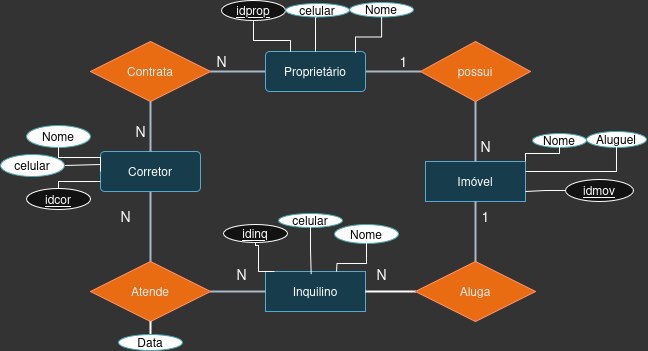

The diagram above was exported from draw.io. Its source (the exported page's mxGraphModel, read from the mxfile embedded in the PNG):
<mxGraphModel dx="601" dy="306" grid="0" gridSize="10" guides="1" tooltips="1" connect="1" arrows="1" fold="1" page="1" pageScale="1" pageWidth="850" pageHeight="1100" background="light-dark(#FFFFFF,#333333)" math="0" shadow="0" extFonts="Permanent Marker^https://fonts.googleapis.com/css?family=Permanent+Marker">
  <root>
    <mxCell id="0" />
    <mxCell id="1" parent="0" />
    <mxCell id="WGJcEww4dch3cc2adlyA-2" value="Imóvel" style="whiteSpace=wrap;html=1;align=center;fillColor=#b1ddf0;strokeColor=#10739e;" parent="1" vertex="1">
      <mxGeometry x="485" y="190" width="100" height="40" as="geometry" />
    </mxCell>
    <mxCell id="WGJcEww4dch3cc2adlyA-3" value="Inquilino" style="whiteSpace=wrap;html=1;align=center;fillColor=#b1ddf0;strokeColor=#10739e;" parent="1" vertex="1">
      <mxGeometry x="325" y="300" width="100" height="40" as="geometry" />
    </mxCell>
    <mxCell id="WGJcEww4dch3cc2adlyA-19" style="edgeStyle=orthogonalEdgeStyle;rounded=0;orthogonalLoop=1;jettySize=auto;html=1;exitX=0.5;exitY=1;exitDx=0;exitDy=0;entryX=0.5;entryY=0;entryDx=0;entryDy=0;strokeWidth=2;endArrow=none;startFill=0;fillColor=#647687;strokeColor=#314354;" parent="1" source="WGJcEww4dch3cc2adlyA-4" target="WGJcEww4dch3cc2adlyA-8" edge="1">
      <mxGeometry relative="1" as="geometry" />
    </mxCell>
    <mxCell id="WGJcEww4dch3cc2adlyA-4" value="Corretor" style="rounded=1;arcSize=10;whiteSpace=wrap;html=1;align=center;fillColor=#b1ddf0;strokeColor=#10739e;" parent="1" vertex="1">
      <mxGeometry x="160" y="180" width="100" height="40" as="geometry" />
    </mxCell>
    <mxCell id="WGJcEww4dch3cc2adlyA-10" value="" style="edgeStyle=orthogonalEdgeStyle;rounded=0;orthogonalLoop=1;jettySize=auto;html=1;exitX=1;exitY=0.5;exitDx=0;exitDy=0;entryX=0;entryY=0.5;entryDx=0;entryDy=0;strokeWidth=2;endArrow=none;startFill=0;fillColor=#647687;strokeColor=#314354;" parent="1" source="WGJcEww4dch3cc2adlyA-5" target="WGJcEww4dch3cc2adlyA-6" edge="1">
      <mxGeometry relative="1" as="geometry" />
    </mxCell>
    <mxCell id="WGJcEww4dch3cc2adlyA-23" value="1" style="edgeLabel;html=1;align=center;verticalAlign=middle;resizable=0;points=[];fontSize=14;labelBackgroundColor=none;" parent="WGJcEww4dch3cc2adlyA-10" vertex="1" connectable="0">
      <mxGeometry x="0.3455" y="-3" relative="1" as="geometry">
        <mxPoint y="-13" as="offset" />
      </mxGeometry>
    </mxCell>
    <mxCell id="WGJcEww4dch3cc2adlyA-11" style="edgeStyle=orthogonalEdgeStyle;rounded=0;orthogonalLoop=1;jettySize=auto;html=1;exitX=0;exitY=0.5;exitDx=0;exitDy=0;entryX=1;entryY=0.5;entryDx=0;entryDy=0;strokeWidth=2;endArrow=none;startFill=0;fillColor=#647687;strokeColor=#314354;" parent="1" source="WGJcEww4dch3cc2adlyA-5" target="WGJcEww4dch3cc2adlyA-7" edge="1">
      <mxGeometry relative="1" as="geometry" />
    </mxCell>
    <mxCell id="WGJcEww4dch3cc2adlyA-22" value="N" style="edgeLabel;html=1;align=center;verticalAlign=middle;resizable=0;points=[];fontSize=14;labelBackgroundColor=none;" parent="WGJcEww4dch3cc2adlyA-11" vertex="1" connectable="0">
      <mxGeometry x="0.6" y="2" relative="1" as="geometry">
        <mxPoint y="-12" as="offset" />
      </mxGeometry>
    </mxCell>
    <mxCell id="WGJcEww4dch3cc2adlyA-5" value="Proprietário" style="rounded=1;arcSize=10;whiteSpace=wrap;html=1;align=center;fillColor=#b1ddf0;strokeColor=#10739e;" parent="1" vertex="1">
      <mxGeometry x="325" y="80" width="100" height="40" as="geometry" />
    </mxCell>
    <mxCell id="WGJcEww4dch3cc2adlyA-16" style="edgeStyle=orthogonalEdgeStyle;rounded=0;orthogonalLoop=1;jettySize=auto;html=1;exitX=0.5;exitY=1;exitDx=0;exitDy=0;entryX=0.5;entryY=0;entryDx=0;entryDy=0;strokeWidth=2;endArrow=none;startFill=0;fillColor=#647687;strokeColor=#314354;" parent="1" source="WGJcEww4dch3cc2adlyA-6" target="WGJcEww4dch3cc2adlyA-2" edge="1">
      <mxGeometry relative="1" as="geometry" />
    </mxCell>
    <mxCell id="WGJcEww4dch3cc2adlyA-6" value="possui" style="shape=rhombus;perimeter=rhombusPerimeter;whiteSpace=wrap;html=1;align=center;fillColor=#fa6800;fontColor=#000000;strokeColor=#C73500;" parent="1" vertex="1">
      <mxGeometry x="480" y="70" width="110" height="60" as="geometry" />
    </mxCell>
    <mxCell id="WGJcEww4dch3cc2adlyA-12" value="&lt;font style=&quot;font-size: 14px;&quot;&gt;N&lt;/font&gt;" style="edgeStyle=orthogonalEdgeStyle;rounded=0;orthogonalLoop=1;jettySize=auto;html=1;exitX=0.5;exitY=1;exitDx=0;exitDy=0;entryX=0.5;entryY=0;entryDx=0;entryDy=0;endArrow=none;startFill=0;strokeWidth=2;fillColor=#647687;strokeColor=#314354;labelBackgroundColor=none;" parent="1" source="WGJcEww4dch3cc2adlyA-7" target="WGJcEww4dch3cc2adlyA-4" edge="1">
      <mxGeometry x="0.2138" y="-10" relative="1" as="geometry">
        <mxPoint as="offset" />
      </mxGeometry>
    </mxCell>
    <mxCell id="WGJcEww4dch3cc2adlyA-7" value="Contrata" style="shape=rhombus;perimeter=rhombusPerimeter;whiteSpace=wrap;html=1;align=center;fillColor=#fa6800;fontColor=#000000;strokeColor=#C73500;" parent="1" vertex="1">
      <mxGeometry x="150" y="70" width="120" height="60" as="geometry" />
    </mxCell>
    <mxCell id="WGJcEww4dch3cc2adlyA-20" style="edgeStyle=orthogonalEdgeStyle;rounded=0;orthogonalLoop=1;jettySize=auto;html=1;exitX=1;exitY=0.5;exitDx=0;exitDy=0;entryX=0;entryY=0.5;entryDx=0;entryDy=0;strokeWidth=2;endArrow=none;startFill=0;fillColor=#647687;strokeColor=#314354;" parent="1" source="WGJcEww4dch3cc2adlyA-8" target="WGJcEww4dch3cc2adlyA-3" edge="1">
      <mxGeometry relative="1" as="geometry" />
    </mxCell>
    <mxCell id="WGJcEww4dch3cc2adlyA-8" value="Atende" style="shape=rhombus;perimeter=rhombusPerimeter;whiteSpace=wrap;html=1;align=center;fillColor=#fa6800;fontColor=#000000;strokeColor=#C73500;" parent="1" vertex="1">
      <mxGeometry x="150" y="290" width="120" height="60" as="geometry" />
    </mxCell>
    <mxCell id="WGJcEww4dch3cc2adlyA-17" style="edgeStyle=orthogonalEdgeStyle;rounded=0;orthogonalLoop=1;jettySize=auto;html=1;exitX=0.5;exitY=0;exitDx=0;exitDy=0;entryX=0.5;entryY=1;entryDx=0;entryDy=0;strokeWidth=2;endArrow=none;startFill=0;fillColor=#647687;strokeColor=#314354;" parent="1" source="WGJcEww4dch3cc2adlyA-9" target="WGJcEww4dch3cc2adlyA-2" edge="1">
      <mxGeometry relative="1" as="geometry" />
    </mxCell>
    <mxCell id="WGJcEww4dch3cc2adlyA-18" style="edgeStyle=orthogonalEdgeStyle;rounded=0;orthogonalLoop=1;jettySize=auto;html=1;exitX=0;exitY=0.5;exitDx=0;exitDy=0;entryX=1;entryY=0.5;entryDx=0;entryDy=0;strokeWidth=2;endArrow=none;startFill=0;" parent="1" source="WGJcEww4dch3cc2adlyA-9" target="WGJcEww4dch3cc2adlyA-3" edge="1">
      <mxGeometry relative="1" as="geometry" />
    </mxCell>
    <mxCell id="WGJcEww4dch3cc2adlyA-9" value="Aluga" style="shape=rhombus;perimeter=rhombusPerimeter;whiteSpace=wrap;html=1;align=center;fillColor=#fa6800;fontColor=#000000;strokeColor=#C73500;" parent="1" vertex="1">
      <mxGeometry x="475" y="290" width="120" height="60" as="geometry" />
    </mxCell>
    <mxCell id="WGJcEww4dch3cc2adlyA-24" value="N" style="text;html=1;align=center;verticalAlign=middle;resizable=0;points=[];autosize=1;strokeColor=none;fillColor=none;fontSize=14;" parent="1" vertex="1">
      <mxGeometry x="530" y="160" width="30" height="30" as="geometry" />
    </mxCell>
    <mxCell id="WGJcEww4dch3cc2adlyA-25" value="1" style="text;html=1;align=center;verticalAlign=middle;resizable=0;points=[];autosize=1;strokeColor=none;fillColor=none;fontSize=14;" parent="1" vertex="1">
      <mxGeometry x="530" y="230" width="30" height="30" as="geometry" />
    </mxCell>
    <mxCell id="WGJcEww4dch3cc2adlyA-26" value="N" style="text;html=1;align=center;verticalAlign=middle;resizable=0;points=[];autosize=1;strokeColor=none;fillColor=none;fontSize=14;" parent="1" vertex="1">
      <mxGeometry x="426" y="288" width="30" height="30" as="geometry" />
    </mxCell>
    <mxCell id="WGJcEww4dch3cc2adlyA-27" value="N" style="text;html=1;align=center;verticalAlign=middle;resizable=0;points=[];autosize=1;strokeColor=none;fillColor=none;fontSize=14;" parent="1" vertex="1">
      <mxGeometry x="286" y="288" width="30" height="30" as="geometry" />
    </mxCell>
    <mxCell id="WGJcEww4dch3cc2adlyA-28" value="N" style="text;html=1;align=center;verticalAlign=middle;resizable=0;points=[];autosize=1;strokeColor=none;fillColor=none;fontSize=14;" parent="1" vertex="1">
      <mxGeometry x="170" y="230" width="30" height="30" as="geometry" />
    </mxCell>
    <mxCell id="MVinQVvAdqPkKzl_SMJg-2" style="edgeStyle=orthogonalEdgeStyle;rounded=0;orthogonalLoop=1;jettySize=auto;html=1;exitX=0.5;exitY=1;exitDx=0;exitDy=0;entryX=0.25;entryY=0;entryDx=0;entryDy=0;endArrow=none;startFill=0;" edge="1" parent="1" source="WGJcEww4dch3cc2adlyA-29" target="WGJcEww4dch3cc2adlyA-5">
      <mxGeometry relative="1" as="geometry" />
    </mxCell>
    <mxCell id="WGJcEww4dch3cc2adlyA-29" value="idprop" style="ellipse;whiteSpace=wrap;html=1;align=center;fontStyle=4;fillColor=default;" parent="1" vertex="1">
      <mxGeometry x="281" y="29" width="64" height="20" as="geometry" />
    </mxCell>
    <mxCell id="MVinQVvAdqPkKzl_SMJg-6" value="Nome" style="ellipse;whiteSpace=wrap;html=1;align=center;labelBorderColor=none;fillColor=light-dark(#B0E3E6,#FFFFFF);strokeColor=#0e8088;fontColor=light-dark(#000000,#000000);" vertex="1" parent="1">
      <mxGeometry x="409" y="31" width="64" height="14.5" as="geometry" />
    </mxCell>
    <mxCell id="MVinQVvAdqPkKzl_SMJg-7" style="edgeStyle=orthogonalEdgeStyle;rounded=0;orthogonalLoop=1;jettySize=auto;html=1;exitX=0.5;exitY=1;exitDx=0;exitDy=0;entryX=0.899;entryY=0.04;entryDx=0;entryDy=0;entryPerimeter=0;endArrow=none;startFill=0;" edge="1" parent="1" source="MVinQVvAdqPkKzl_SMJg-6" target="WGJcEww4dch3cc2adlyA-5">
      <mxGeometry relative="1" as="geometry" />
    </mxCell>
    <mxCell id="MVinQVvAdqPkKzl_SMJg-8" value="Nome" style="ellipse;whiteSpace=wrap;html=1;align=center;labelBorderColor=none;fillColor=light-dark(#B0E3E6,#FFFFFF);strokeColor=#0e8088;fontColor=light-dark(#000000,#000000);" vertex="1" parent="1">
      <mxGeometry x="86" y="154" width="64" height="22" as="geometry" />
    </mxCell>
    <mxCell id="MVinQVvAdqPkKzl_SMJg-9" style="edgeStyle=orthogonalEdgeStyle;rounded=0;orthogonalLoop=1;jettySize=auto;html=1;exitX=0.5;exitY=1;exitDx=0;exitDy=0;endArrow=none;startFill=0;entryX=0;entryY=0.5;entryDx=0;entryDy=0;" edge="1" parent="1" source="MVinQVvAdqPkKzl_SMJg-8" target="WGJcEww4dch3cc2adlyA-4">
      <mxGeometry relative="1" as="geometry">
        <mxPoint x="118" y="213" as="targetPoint" />
        <Array as="points">
          <mxPoint x="118" y="186" />
          <mxPoint x="160" y="186" />
        </Array>
      </mxGeometry>
    </mxCell>
    <mxCell id="MVinQVvAdqPkKzl_SMJg-12" style="edgeStyle=orthogonalEdgeStyle;rounded=0;orthogonalLoop=1;jettySize=auto;html=1;exitX=0.5;exitY=0;exitDx=0;exitDy=0;entryX=0;entryY=0.75;entryDx=0;entryDy=0;endArrow=none;startFill=0;" edge="1" parent="1" source="MVinQVvAdqPkKzl_SMJg-11" target="WGJcEww4dch3cc2adlyA-4">
      <mxGeometry relative="1" as="geometry">
        <Array as="points">
          <mxPoint x="118" y="210" />
        </Array>
      </mxGeometry>
    </mxCell>
    <mxCell id="MVinQVvAdqPkKzl_SMJg-11" value="idcor" style="ellipse;whiteSpace=wrap;html=1;align=center;fontStyle=4;fillColor=default;" vertex="1" parent="1">
      <mxGeometry x="86" y="217" width="64" height="21" as="geometry" />
    </mxCell>
    <mxCell id="MVinQVvAdqPkKzl_SMJg-13" value="Nome" style="ellipse;whiteSpace=wrap;html=1;align=center;labelBorderColor=none;fillColor=light-dark(#B0E3E6,#FFFFFF);strokeColor=#0e8088;fontColor=light-dark(#000000,#000000);" vertex="1" parent="1">
      <mxGeometry x="592" y="162" width="54" height="14" as="geometry" />
    </mxCell>
    <mxCell id="MVinQVvAdqPkKzl_SMJg-14" style="edgeStyle=orthogonalEdgeStyle;rounded=0;orthogonalLoop=1;jettySize=auto;html=1;exitX=0.5;exitY=1;exitDx=0;exitDy=0;entryX=1;entryY=0;entryDx=0;entryDy=0;endArrow=none;startFill=0;" edge="1" parent="1" source="MVinQVvAdqPkKzl_SMJg-13" target="WGJcEww4dch3cc2adlyA-2">
      <mxGeometry relative="1" as="geometry">
        <mxPoint x="624" y="209" as="targetPoint" />
        <Array as="points">
          <mxPoint x="619" y="182" />
          <mxPoint x="585" y="182" />
        </Array>
      </mxGeometry>
    </mxCell>
    <mxCell id="MVinQVvAdqPkKzl_SMJg-15" value="Aluguel" style="ellipse;whiteSpace=wrap;html=1;align=center;labelBorderColor=none;fillColor=light-dark(#B0E3E6,#FFFFFF);strokeColor=#0e8088;fontColor=light-dark(#000000,#000000);" vertex="1" parent="1">
      <mxGeometry x="646" y="160" width="60" height="16" as="geometry" />
    </mxCell>
    <mxCell id="MVinQVvAdqPkKzl_SMJg-16" style="edgeStyle=orthogonalEdgeStyle;rounded=0;orthogonalLoop=1;jettySize=auto;html=1;exitX=0.5;exitY=1;exitDx=0;exitDy=0;entryX=1;entryY=0.25;entryDx=0;entryDy=0;endArrow=none;startFill=0;" edge="1" parent="1" source="MVinQVvAdqPkKzl_SMJg-15" target="WGJcEww4dch3cc2adlyA-2">
      <mxGeometry relative="1" as="geometry">
        <mxPoint x="688" y="209" as="targetPoint" />
      </mxGeometry>
    </mxCell>
    <mxCell id="MVinQVvAdqPkKzl_SMJg-19" style="edgeStyle=orthogonalEdgeStyle;rounded=0;orthogonalLoop=1;jettySize=auto;html=1;exitX=0;exitY=0.5;exitDx=0;exitDy=0;entryX=1;entryY=0.75;entryDx=0;entryDy=0;endArrow=none;startFill=0;" edge="1" parent="1" source="MVinQVvAdqPkKzl_SMJg-18" target="WGJcEww4dch3cc2adlyA-2">
      <mxGeometry relative="1" as="geometry" />
    </mxCell>
    <mxCell id="MVinQVvAdqPkKzl_SMJg-18" value="idmov" style="ellipse;whiteSpace=wrap;html=1;align=center;fontStyle=4;fillColor=default;" vertex="1" parent="1">
      <mxGeometry x="625" y="208" width="68" height="22" as="geometry" />
    </mxCell>
    <mxCell id="MVinQVvAdqPkKzl_SMJg-20" style="edgeStyle=orthogonalEdgeStyle;rounded=0;orthogonalLoop=1;jettySize=auto;html=1;exitX=0.5;exitY=1;exitDx=0;exitDy=0;entryX=0.25;entryY=0;entryDx=0;entryDy=0;endArrow=none;startFill=0;" edge="1" parent="1" source="MVinQVvAdqPkKzl_SMJg-21">
      <mxGeometry relative="1" as="geometry">
        <mxPoint x="334" y="300" as="targetPoint" />
        <Array as="points">
          <mxPoint x="318" y="274" />
          <mxPoint x="318" y="300" />
        </Array>
      </mxGeometry>
    </mxCell>
    <mxCell id="MVinQVvAdqPkKzl_SMJg-21" value="idinq" style="ellipse;whiteSpace=wrap;html=1;align=center;fontStyle=4;fillColor=default;" vertex="1" parent="1">
      <mxGeometry x="283" y="253" width="64" height="18" as="geometry" />
    </mxCell>
    <mxCell id="MVinQVvAdqPkKzl_SMJg-24" value="Nome" style="ellipse;whiteSpace=wrap;html=1;align=center;labelBorderColor=none;fillColor=light-dark(#B0E3E6,#FFFFFF);strokeColor=#0e8088;fontColor=light-dark(#000000,#000000);" vertex="1" parent="1">
      <mxGeometry x="394" y="253" width="64" height="19" as="geometry" />
    </mxCell>
    <mxCell id="MVinQVvAdqPkKzl_SMJg-25" style="edgeStyle=orthogonalEdgeStyle;rounded=0;orthogonalLoop=1;jettySize=auto;html=1;exitX=0.5;exitY=1;exitDx=0;exitDy=0;entryX=0.899;entryY=0.04;entryDx=0;entryDy=0;entryPerimeter=0;endArrow=none;startFill=0;" edge="1" parent="1" source="MVinQVvAdqPkKzl_SMJg-24">
      <mxGeometry relative="1" as="geometry">
        <mxPoint x="396" y="300" as="targetPoint" />
      </mxGeometry>
    </mxCell>
    <mxCell id="MVinQVvAdqPkKzl_SMJg-27" style="edgeStyle=orthogonalEdgeStyle;rounded=0;orthogonalLoop=1;jettySize=auto;html=1;exitX=1;exitY=0.5;exitDx=0;exitDy=0;entryX=0;entryY=0.25;entryDx=0;entryDy=0;endArrow=none;startFill=0;" edge="1" parent="1" source="MVinQVvAdqPkKzl_SMJg-26" target="WGJcEww4dch3cc2adlyA-4">
      <mxGeometry relative="1" as="geometry">
        <Array as="points">
          <mxPoint x="160" y="193" />
        </Array>
      </mxGeometry>
    </mxCell>
    <mxCell id="MVinQVvAdqPkKzl_SMJg-26" value="celular" style="ellipse;whiteSpace=wrap;html=1;align=center;labelBorderColor=none;fillColor=light-dark(#B0E3E6,#FFFFFF);strokeColor=#0e8088;fontColor=light-dark(#000000,#000000);" vertex="1" parent="1">
      <mxGeometry x="60" y="183" width="64" height="22" as="geometry" />
    </mxCell>
    <mxCell id="MVinQVvAdqPkKzl_SMJg-29" style="edgeStyle=orthogonalEdgeStyle;rounded=0;orthogonalLoop=1;jettySize=auto;html=1;exitX=0.5;exitY=0;exitDx=0;exitDy=0;entryX=0.5;entryY=1;entryDx=0;entryDy=0;strokeWidth=2;endArrow=none;startFill=0;" edge="1" parent="1" source="MVinQVvAdqPkKzl_SMJg-28" target="WGJcEww4dch3cc2adlyA-8">
      <mxGeometry relative="1" as="geometry" />
    </mxCell>
    <mxCell id="MVinQVvAdqPkKzl_SMJg-28" value="Data" style="ellipse;whiteSpace=wrap;html=1;align=center;labelBorderColor=none;fillColor=light-dark(#B0E3E6,#FFFFFF);strokeColor=#0e8088;fontColor=light-dark(#000000,#000000);" vertex="1" parent="1">
      <mxGeometry x="178" y="363" width="64" height="16" as="geometry" />
    </mxCell>
    <mxCell id="MVinQVvAdqPkKzl_SMJg-31" style="edgeStyle=orthogonalEdgeStyle;rounded=0;orthogonalLoop=1;jettySize=auto;html=1;exitX=0.5;exitY=1;exitDx=0;exitDy=0;entryX=0.5;entryY=0;entryDx=0;entryDy=0;endArrow=none;startFill=0;strokeWidth=1;" edge="1" parent="1" source="MVinQVvAdqPkKzl_SMJg-30" target="WGJcEww4dch3cc2adlyA-5">
      <mxGeometry relative="1" as="geometry" />
    </mxCell>
    <mxCell id="MVinQVvAdqPkKzl_SMJg-30" value="celular" style="ellipse;whiteSpace=wrap;html=1;align=center;labelBorderColor=none;fillColor=light-dark(#B0E3E6,#FFFFFF);strokeColor=#0e8088;fontColor=light-dark(#000000,#000000);" vertex="1" parent="1">
      <mxGeometry x="345" y="32" width="64" height="13.5" as="geometry" />
    </mxCell>
    <mxCell id="MVinQVvAdqPkKzl_SMJg-32" value="celular" style="ellipse;whiteSpace=wrap;html=1;align=center;labelBorderColor=none;fillColor=light-dark(#B0E3E6,#FFFFFF);strokeColor=#0e8088;fontColor=light-dark(#000000,#000000);" vertex="1" parent="1">
      <mxGeometry x="338" y="242" width="64" height="14" as="geometry" />
    </mxCell>
    <mxCell id="MVinQVvAdqPkKzl_SMJg-33" style="edgeStyle=orthogonalEdgeStyle;rounded=0;orthogonalLoop=1;jettySize=auto;html=1;exitX=0.5;exitY=1;exitDx=0;exitDy=0;entryX=0.457;entryY=0.074;entryDx=0;entryDy=0;entryPerimeter=0;endArrow=none;startFill=0;" edge="1" parent="1" source="MVinQVvAdqPkKzl_SMJg-32" target="WGJcEww4dch3cc2adlyA-3">
      <mxGeometry relative="1" as="geometry" />
    </mxCell>
  </root>
</mxGraphModel>